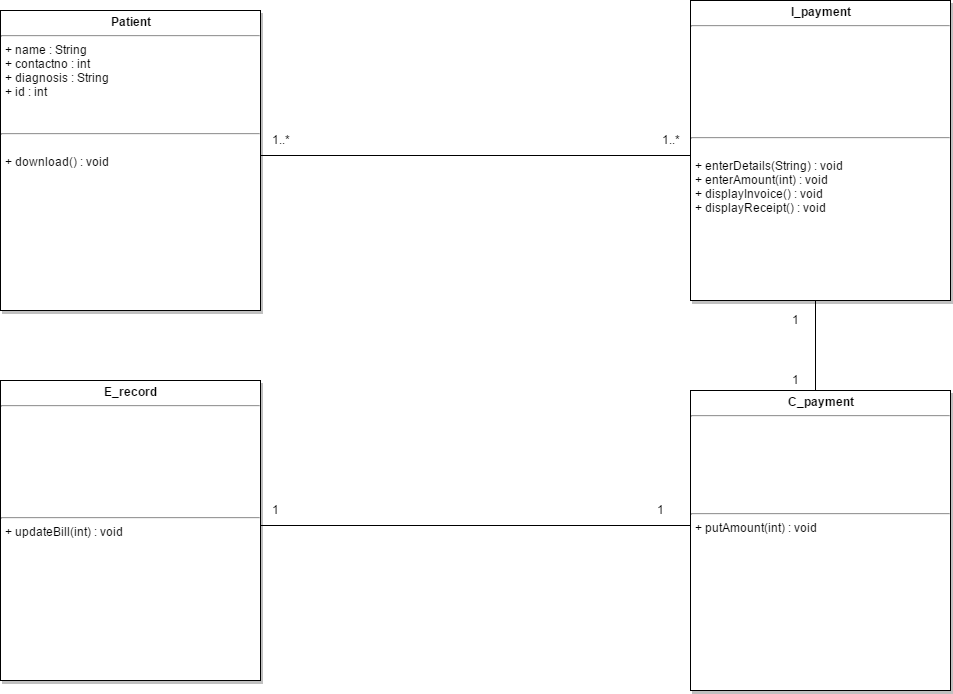

The diagram above was exported from draw.io. Its source (the exported page's mxGraphModel, read from the mxfile embedded in the PNG):
<mxGraphModel dx="872" dy="818" grid="1" gridSize="10" guides="1" tooltips="1" connect="1" arrows="1" fold="1" page="0" pageScale="1.5" pageWidth="826" pageHeight="1169" background="#ffffff" math="0" shadow="0">
  <root>
    <mxCell id="0" style=";html=1;" />
    <mxCell id="1" style=";html=1;" parent="0" />
    <mxCell id="45" value="&lt;p style=&quot;margin: 0px ; margin-top: 4px ; text-align: center&quot;&gt;&lt;strong&gt;Patient&lt;br&gt;&lt;/strong&gt;&lt;/p&gt;&lt;hr&gt;&lt;p style=&quot;margin: 0px ; margin-left: 4px&quot;&gt;+ name : String&lt;/p&gt;&lt;p style=&quot;margin: 0px ; margin-left: 4px&quot;&gt;+ contactno : int&lt;/p&gt;&lt;p style=&quot;margin: 0px ; margin-left: 4px&quot;&gt;+ diagnosis : String&lt;/p&gt;&lt;p style=&quot;margin: 0px ; margin-left: 4px&quot;&gt;+ id : int&lt;br&gt;&lt;/p&gt;&lt;p style=&quot;margin: 0px ; margin-left: 4px&quot;&gt;&lt;br&gt;&lt;/p&gt;&lt;p style=&quot;margin: 0px ; margin-left: 4px&quot;&gt;&lt;br&gt;&lt;/p&gt;&lt;hr&gt;&lt;p style=&quot;margin: 0px ; margin-left: 4px&quot;&gt;&lt;br&gt;&lt;/p&gt;&lt;p style=&quot;margin: 0px ; margin-left: 4px&quot;&gt;+ download() : void&lt;br&gt;&lt;/p&gt;" style="shadow=1;fillColor=#FFFFFF;gradientColor=none;verticalAlign=top;align=left;overflow=fill;fontSize=12;fontFamily=Helvetica;html=1" parent="1" vertex="1">
      <mxGeometry x="140" y="-50" width="260" height="300" as="geometry" />
    </mxCell>
    <mxCell id="82" value="&lt;p style=&quot;margin: 0px ; margin-top: 4px ; text-align: center&quot;&gt;&lt;strong&gt;I_payment&lt;/strong&gt;&lt;/p&gt;&lt;hr&gt;&lt;p style=&quot;margin: 0px ; margin-left: 4px&quot;&gt;&lt;br&gt;&lt;/p&gt;&lt;p style=&quot;margin: 0px ; margin-left: 4px&quot;&gt;&lt;br&gt;&lt;/p&gt;&lt;p style=&quot;margin: 0px ; margin-left: 4px&quot;&gt;&lt;br&gt;&lt;/p&gt;&lt;p style=&quot;margin: 0px ; margin-left: 4px&quot;&gt;&lt;br&gt;&lt;/p&gt;&lt;p style=&quot;margin: 0px ; margin-left: 4px&quot;&gt;&lt;br&gt;&lt;/p&gt;&lt;p style=&quot;margin: 0px ; margin-left: 4px&quot;&gt;&lt;br&gt;&lt;/p&gt;&lt;p style=&quot;margin: 0px ; margin-left: 4px&quot;&gt;&lt;br&gt;&lt;/p&gt;&lt;hr&gt;&lt;p style=&quot;margin: 0px ; margin-left: 4px&quot;&gt;&lt;br&gt;&lt;/p&gt;&lt;p style=&quot;margin: 0px ; margin-left: 4px&quot;&gt;+ enterDetails(String) : void&lt;br&gt;&lt;/p&gt;&lt;p style=&quot;margin: 0px ; margin-left: 4px&quot;&gt;+ enterAmount(int) : void&lt;br&gt;&lt;/p&gt;&lt;p style=&quot;margin: 0px ; margin-left: 4px&quot;&gt;+ displayInvoice() : void&lt;br&gt;&lt;/p&gt;&lt;p style=&quot;margin: 0px ; margin-left: 4px&quot;&gt;+ displayReceipt() : void&lt;br&gt;&lt;/p&gt;" style="shadow=1;fillColor=#FFFFFF;gradientColor=none;verticalAlign=top;align=left;overflow=fill;fontSize=12;fontFamily=Helvetica;html=1" parent="1" vertex="1">
      <mxGeometry x="830" y="-60" width="260" height="300" as="geometry" />
    </mxCell>
    <mxCell id="83" value="&lt;p style=&quot;margin: 0px ; margin-top: 4px ; text-align: center&quot;&gt;&lt;strong&gt;E_record&lt;br&gt;&lt;/strong&gt;&lt;/p&gt;&lt;hr&gt;&lt;p style=&quot;margin: 0px ; margin-left: 4px&quot;&gt;&lt;br&gt;&lt;/p&gt;&lt;p style=&quot;margin: 0px ; margin-left: 4px&quot;&gt;&lt;br&gt;&lt;/p&gt;&lt;p style=&quot;margin: 0px ; margin-left: 4px&quot;&gt;&lt;br&gt;&lt;/p&gt;&lt;p style=&quot;margin: 0px ; margin-left: 4px&quot;&gt;&lt;br&gt;&lt;/p&gt;&lt;p style=&quot;margin: 0px ; margin-left: 4px&quot;&gt;&lt;br&gt;&lt;/p&gt;&lt;p style=&quot;margin: 0px ; margin-left: 4px&quot;&gt;&lt;br&gt;&lt;/p&gt;&lt;p style=&quot;margin: 0px ; margin-left: 4px&quot;&gt;&lt;br&gt;&lt;/p&gt;&lt;hr&gt;&lt;p style=&quot;margin: 0px ; margin-left: 4px&quot;&gt;+ updateBill(int) : void&lt;br&gt;&lt;/p&gt;" style="shadow=1;fillColor=#FFFFFF;gradientColor=none;verticalAlign=top;align=left;overflow=fill;fontSize=12;fontFamily=Helvetica;html=1" parent="1" vertex="1">
      <mxGeometry x="140" y="320" width="260" height="300" as="geometry" />
    </mxCell>
    <mxCell id="84" value="&lt;p style=&quot;margin: 0px ; margin-top: 4px ; text-align: center&quot;&gt;&lt;strong&gt;C_payment&lt;br&gt;&lt;/strong&gt;&lt;/p&gt;&lt;hr&gt;&lt;p style=&quot;margin: 0px ; margin-left: 4px&quot;&gt;&lt;br&gt;&lt;/p&gt;&lt;p style=&quot;margin: 0px ; margin-left: 4px&quot;&gt;&lt;br&gt;&lt;/p&gt;&lt;p style=&quot;margin: 0px ; margin-left: 4px&quot;&gt;&lt;br&gt;&lt;/p&gt;&lt;p style=&quot;margin: 0px ; margin-left: 4px&quot;&gt;&lt;br&gt;&lt;/p&gt;&lt;p style=&quot;margin: 0px ; margin-left: 4px&quot;&gt;&lt;br&gt;&lt;/p&gt;&lt;p style=&quot;margin: 0px ; margin-left: 4px&quot;&gt;&lt;br&gt;&lt;/p&gt;&lt;hr&gt;&lt;p style=&quot;margin: 0px ; margin-left: 4px&quot;&gt;+ putAmount(int) : void&lt;br&gt;&lt;/p&gt;" style="shadow=1;fillColor=#FFFFFF;gradientColor=none;verticalAlign=top;align=left;overflow=fill;fontSize=12;fontFamily=Helvetica;html=1" parent="1" vertex="1">
      <mxGeometry x="830" y="330" width="260" height="300" as="geometry" />
    </mxCell>
    <mxCell id="85" value="" style="line;strokeWidth=1;html=1;" parent="1" vertex="1">
      <mxGeometry x="400" y="90" width="430" height="10" as="geometry" />
    </mxCell>
    <mxCell id="86" value="" style="line;strokeWidth=1;html=1;" parent="1" vertex="1">
      <mxGeometry x="400" y="460" width="430" height="10" as="geometry" />
    </mxCell>
    <mxCell id="87" value="" style="line;strokeWidth=1;direction=south;html=1;" parent="1" vertex="1">
      <mxGeometry x="950" y="240" width="10" height="90" as="geometry" />
    </mxCell>
    <mxCell id="88" value="1..*" style="text;html=1;resizable=0;points=[];autosize=1;align=left;verticalAlign=top;spacingTop=-4;" parent="1" vertex="1">
      <mxGeometry x="410" y="70" width="30" height="20" as="geometry" />
    </mxCell>
    <mxCell id="89" value="1..*" style="text;html=1;resizable=0;points=[];autosize=1;align=left;verticalAlign=top;spacingTop=-4;" parent="1" vertex="1">
      <mxGeometry x="800" y="70" width="30" height="20" as="geometry" />
    </mxCell>
    <mxCell id="90" value="1" style="text;html=1;resizable=0;points=[];autosize=1;align=left;verticalAlign=top;spacingTop=-4;" parent="1" vertex="1">
      <mxGeometry x="930" y="310" width="20" height="20" as="geometry" />
    </mxCell>
    <mxCell id="91" value="1" style="text;html=1;resizable=0;points=[];autosize=1;align=left;verticalAlign=top;spacingTop=-4;" parent="1" vertex="1">
      <mxGeometry x="410" y="440" width="20" height="20" as="geometry" />
    </mxCell>
    <mxCell id="92" value="1" style="text;html=1;resizable=0;points=[];autosize=1;align=left;verticalAlign=top;spacingTop=-4;" parent="1" vertex="1">
      <mxGeometry x="795" y="440" width="20" height="20" as="geometry" />
    </mxCell>
    <mxCell id="93" value="1" style="text;html=1;resizable=0;points=[];autosize=1;align=left;verticalAlign=top;spacingTop=-4;" parent="1" vertex="1">
      <mxGeometry x="930" y="250" width="20" height="20" as="geometry" />
    </mxCell>
  </root>
</mxGraphModel>